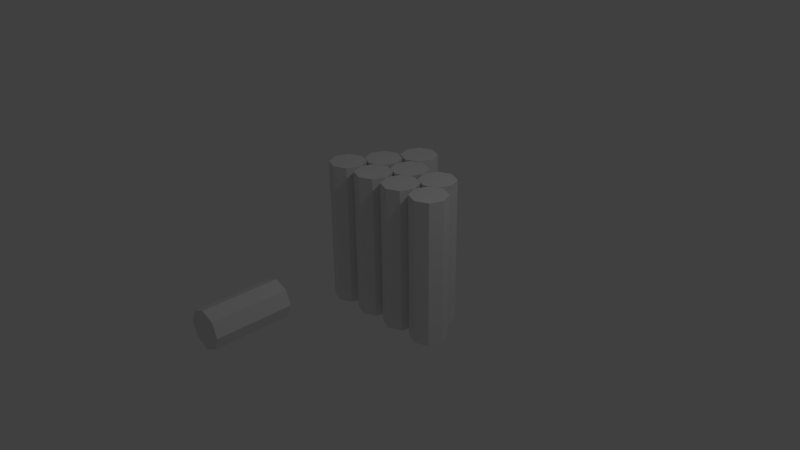 # Source: LoggingPost.blend  (saved by Blender 2.72.0; exported with 4.5.12 LTS)
import bpy
from mathutils import Matrix  # noqa: F401  (used for matrix-valued properties, if any)

bpy.ops.wm.read_factory_settings(use_empty=True)
scene = bpy.context.scene
scene.name = 'Scene'

# ---- collections
col_collection_1 = bpy.data.collections.new('Collection 1'); scene.collection.children.link(col_collection_1)

# ---- world
world_world = bpy.data.worlds.new('World'); scene.world = world_world
world_world.color = (0.05088, 0.05088, 0.05088)
world_world.use_sun_shadow = False
world_world.sun_shadow_jitter_overblur = 0.0
world_world.cycles.sampling_method = 'MANUAL'
world_world.cycles.sample_map_resolution = 256

# ---- cameras
cam_camera = bpy.data.cameras.new('Camera')
cam_camera.clip_end = 100.0
cam_camera.lens = 35.0
cam_camera.sensor_width = 32.0
cam_camera.sensor_height = 18.0
cam_camera.ortho_scale = 7.314
cam_camera.dof.focus_distance = 0.0
cam_camera.dof.aperture_fstop = 128.0

# ---- lights
light_lamp = bpy.data.lights.new('Lamp', 'POINT')
light_lamp.transmission_factor = 0.0
light_lamp.cutoff_distance = 30.0
light_lamp.energy = 100.0
light_lamp.shadow_buffer_clip_start = 1.001
light_lamp.shadow_soft_size = 0.1
light_lamp.shadow_maximum_resolution = 0.006
light_lamp.use_absolute_resolution = True
light_lamp.cycles.use_multiple_importance_sampling = False

# ---- meshes
me_cylinder_001 = bpy.data.meshes.new('Cylinder.001')
me_cylinder_001.from_pydata([(-0.2549, 1.317, -1.0), (-0.2549, 1.317, 1.0), (-0.0781, 1.244, -1.0), (-0.0781, 1.244, 1.0), (-0.004882, 1.067, -1.0), (-0.004882, 1.067, 1.0), (-0.0781, 0.8902, -1.0), (-0.0781, 0.8902, 1.0), (-0.2549, 0.817, -1.0), (-0.2549, 0.817, 1.0), (-0.4317, 0.8902, -1.0), (-0.4317, 0.8902, 1.0), (-0.5049, 1.067, -1.0), (-0.5049, 1.067, 1.0), (-0.4317, 1.244, -1.0), (-0.4317, 1.244, 1.0), (-0.2498, 0.4998, -1.0), (-0.2498, 0.4998, 1.0), (-0.07298, 0.4265, -1.0), (-0.07298, 0.4265, 1.0), (0.000245, 0.2498, -1.0), (0.000245, 0.2498, 1.0), (-0.07298, 0.07298, -1.0), (-0.07298, 0.07298, 1.0), (-0.2498, -0.0002451, -1.0), (-0.2498, -0.0002449, 1.0), (-0.4265, 0.07298, -1.0), (-0.4265, 0.07298, 1.0), (-0.4998, 0.2498, -1.0), (-0.4998, 0.2498, 1.0), (-0.4265, 0.4265, -1.0), (-0.4265, 0.4265, 1.0), (0.2502, 0.4998, -1.0), (0.2502, 0.4998, 1.0), (0.427, 0.4265, -1.0), (0.427, 0.4265, 1.0), (0.5002, 0.2498, -1.0), (0.5002, 0.2498, 1.0), (0.427, 0.07298, -1.0), (0.427, 0.07298, 1.0), (0.2502, -0.0002451, -1.0), (0.2502, -0.0002449, 1.0), (0.07347, 0.07298, -1.0), (0.07347, 0.07298, 1.0), (0.000245, 0.2498, -1.0), (0.000245, 0.2498, 1.0), (0.07347, 0.4265, -1.0), (0.07347, 0.4265, 1.0), (-0.7498, 0.4998, -1.0), (-0.7498, 0.4998, 1.0), (-0.573, 0.4265, -1.0), (-0.573, 0.4265, 1.0), (-0.4998, 0.2498, -1.0), (-0.4998, 0.2498, 1.0), (-0.573, 0.07298, -1.0), (-0.573, 0.07298, 1.0), (-0.7498, -0.0002451, -1.0), (-0.7498, -0.0002449, 1.0), (-0.9265, 0.07298, -1.0), (-0.9265, 0.07298, 1.0), (-0.9998, 0.2498, -1.0), (-0.9998, 0.2498, 1.0), (-0.9265, 0.4265, -1.0), (-0.9265, 0.4265, 1.0), (-0.4998, 0.9017, -1.0), (-0.4998, 0.9017, 1.0), (-0.323, 0.8285, -1.0), (-0.323, 0.8285, 1.0), (-0.2498, 0.6517, -1.0), (-0.2498, 0.6517, 1.0), (-0.323, 0.4749, -1.0), (-0.323, 0.4749, 1.0), (-0.4998, 0.4017, -1.0), (-0.4998, 0.4017, 1.0), (-0.6765, 0.4749, -1.0), (-0.6765, 0.4749, 1.0), (-0.7498, 0.6517, -1.0), (-0.7498, 0.6517, 1.0), (-0.6765, 0.8285, -1.0), (-0.6765, 0.8285, 1.0), (0.000245, 0.8998, -1.0), (0.000245, 0.8998, 1.0), (0.177, 0.8265, -1.0), (0.177, 0.8265, 1.0), (0.2502, 0.6498, -1.0), (0.2502, 0.6498, 1.0), (0.177, 0.473, -1.0), (0.177, 0.473, 1.0), (0.0002449, 0.3998, -1.0), (0.0002449, 0.3998, 1.0), (-0.1765, 0.473, -1.0), (-0.1765, 0.473, 1.0), (-0.2498, 0.6498, -1.0), (-0.2498, 0.6498, 1.0), (-0.1765, 0.8265, -1.0), (-0.1765, 0.8265, 1.0), (0.7502, 0.4998, -1.0), (0.7502, 0.4998, 1.0), (0.927, 0.4265, -1.0), (0.927, 0.4265, 1.0), (1.0, 0.2498, -1.0), (1.0, 0.2498, 1.0), (0.927, 0.07298, -1.0), (0.927, 0.07298, 1.0), (0.7502, -0.0002451, -1.0), (0.7502, -0.0002449, 1.0), (0.5735, 0.07298, -1.0), (0.5735, 0.07298, 1.0), (0.5002, 0.2498, -1.0), (0.5002, 0.2498, 1.0), (0.5735, 0.4265, -1.0), (0.5735, 0.4265, 1.0), (0.5, 0.8998, -1.0), (0.5, 0.8998, 1.0), (0.6768, 0.8265, -1.0), (0.6768, 0.8265, 1.0), (0.75, 0.6498, -1.0), (0.75, 0.6498, 1.0), (0.6768, 0.473, -1.0), (0.6768, 0.473, 1.0), (0.5, 0.3998, -1.0), (0.5, 0.3998, 1.0), (0.3232, 0.473, -1.0), (0.3232, 0.473, 1.0), (0.25, 0.6498, -1.0), (0.25, 0.6498, 1.0), (0.3232, 0.8265, -1.0), (0.3232, 0.8265, 1.0)], [], [(0, 1, 3, 2), (2, 3, 5, 4), (4, 5, 7, 6), (6, 7, 9, 8), (8, 9, 11, 10), (10, 11, 13, 12), (3, 1, 15, 13, 11, 9, 7, 5), (14, 15, 1, 0), (12, 13, 15, 14), (0, 2, 4, 6, 8, 10, 12, 14), (16, 17, 19, 18), (18, 19, 21, 20), (20, 21, 23, 22), (22, 23, 25, 24), (24, 25, 27, 26), (26, 27, 29, 28), (19, 17, 31, 29, 27, 25, 23, 21), (30, 31, 17, 16), (28, 29, 31, 30), (16, 18, 20, 22, 24, 26, 28, 30), (32, 33, 35, 34), (34, 35, 37, 36), (36, 37, 39, 38), (38, 39, 41, 40), (40, 41, 43, 42), (42, 43, 45, 44), (35, 33, 47, 45, 43, 41, 39, 37), (46, 47, 33, 32), (44, 45, 47, 46), (32, 34, 36, 38, 40, 42, 44, 46), (48, 49, 51, 50), (50, 51, 53, 52), (52, 53, 55, 54), (54, 55, 57, 56), (56, 57, 59, 58), (58, 59, 61, 60), (51, 49, 63, 61, 59, 57, 55, 53), (62, 63, 49, 48), (60, 61, 63, 62), (48, 50, 52, 54, 56, 58, 60, 62), (64, 65, 67, 66), (66, 67, 69, 68), (68, 69, 71, 70), (70, 71, 73, 72), (72, 73, 75, 74), (74, 75, 77, 76), (67, 65, 79, 77, 75, 73, 71, 69), (78, 79, 65, 64), (76, 77, 79, 78), (64, 66, 68, 70, 72, 74, 76, 78), (80, 81, 83, 82), (82, 83, 85, 84), (84, 85, 87, 86), (86, 87, 89, 88), (88, 89, 91, 90), (90, 91, 93, 92), (83, 81, 95, 93, 91, 89, 87, 85), (94, 95, 81, 80), (92, 93, 95, 94), (80, 82, 84, 86, 88, 90, 92, 94), (96, 97, 99, 98), (98, 99, 101, 100), (100, 101, 103, 102), (102, 103, 105, 104), (104, 105, 107, 106), (106, 107, 109, 108), (99, 97, 111, 109, 107, 105, 103, 101), (110, 111, 97, 96), (108, 109, 111, 110), (96, 98, 100, 102, 104, 106, 108, 110), (112, 113, 115, 114), (114, 115, 117, 116), (116, 117, 119, 118), (118, 119, 121, 120), (120, 121, 123, 122), (122, 123, 125, 124), (115, 113, 127, 125, 123, 121, 119, 117), (126, 127, 113, 112), (124, 125, 127, 126), (112, 114, 116, 118, 120, 122, 124, 126)])
me_cylinder_001.use_remesh_preserve_volume = False
me_cylinder_001.use_remesh_preserve_attributes = False
me_cylinder_001.use_mirror_vertex_groups = False
me_cylinder_001.update()
me_cylinder_009 = bpy.data.meshes.new('Cylinder.009')
me_cylinder_009.from_pydata([(-0.005298, 0.5, 0.2365), (-0.005298, -0.5, 0.2365), (0.1715, 0.5, 0.1633), (0.1715, -0.5, 0.1633), (0.2447, 0.5, -0.01352), (0.2447, -0.5, -0.01352), (0.1715, 0.5, -0.1903), (0.1715, -0.5, -0.1903), (-0.005298, 0.5, -0.2635), (-0.005298, -0.5, -0.2635), (-0.1821, 0.5, -0.1903), (-0.1821, -0.5, -0.1903), (-0.2553, 0.5, -0.01352), (-0.2553, -0.5, -0.01352), (-0.1821, 0.5, 0.1633), (-0.1821, -0.5, 0.1633)], [], [(0, 1, 3, 2), (2, 3, 5, 4), (4, 5, 7, 6), (6, 7, 9, 8), (8, 9, 11, 10), (10, 11, 13, 12), (3, 1, 15, 13, 11, 9, 7, 5), (14, 15, 1, 0), (12, 13, 15, 14), (0, 2, 4, 6, 8, 10, 12, 14)])
me_cylinder_009.use_remesh_preserve_volume = False
me_cylinder_009.use_remesh_preserve_attributes = False
me_cylinder_009.use_mirror_vertex_groups = False
me_cylinder_009.update()

# ---- objects
ob_lamp = bpy.data.objects.new('Lamp', light_lamp)
ob_camera = bpy.data.objects.new('Camera', cam_camera)
ob_logpile = bpy.data.objects.new('LogPile', me_cylinder_001)
ob_log = bpy.data.objects.new('Log', me_cylinder_009)

# ---- transforms, parenting, visibility, modifiers, constraints
ob_lamp.location = (4.076, 1.005, 5.904)
ob_lamp.rotation_euler = (0.6503, 0.05522, 1.866)
ob_lamp.lock_rotations_4d = False
ob_lamp.empty_display_type = 'ARROWS'
ob_lamp.color = (0.0, 0.0, 0.0, 0.0)
ob_lamp.lineart.crease_threshold = 0.0
ob_camera.location = (7.481, -6.508, 5.344)
ob_camera.rotation_euler = (1.109, 0.01082, 0.8149)
ob_camera.lock_rotations_4d = False
ob_camera.empty_display_type = 'ARROWS'
ob_camera.color = (0.0, 0.0, 0.0, 0.0)
ob_camera.display_type = 'WIRE'
ob_camera.lineart.crease_threshold = 0.0
ob_logpile.location = (0.0, 0.0, 0.0)
ob_logpile.lineart.crease_threshold = 0.0
ob_log.location = (0.0, -2.011, 0.0)
ob_log.lineart.crease_threshold = 0.0

# ---- collection membership
col_collection_1.objects.link(ob_lamp)
col_collection_1.objects.link(ob_camera)
col_collection_1.objects.link(ob_logpile)
col_collection_1.objects.link(ob_log)

# ---- scene / render settings (as saved in the file)
scene.camera = ob_camera
scene.frame_start = 1; scene.frame_end = 250; scene.frame_set(1)
scene.render.engine = 'BLENDER_EEVEE_NEXT'
scene.render.resolution_percentage = 50
scene.render.dither_intensity = 0.0
scene.cycles.use_denoising = False
scene.cycles.samples = 10
scene.cycles.sampling_pattern = 'TABULATED_SOBOL'
scene.cycles.light_sampling_threshold = 0.0
scene.cycles.use_adaptive_sampling = False
scene.cycles.use_light_tree = False
scene.cycles.blur_glossy = 0.0
scene.cycles.pixel_filter_type = 'GAUSSIAN'
scene.cycles.sample_clamp_indirect = 0.0
scene.view_settings.view_transform = 'Standard'
bpy.context.view_layer.update()
